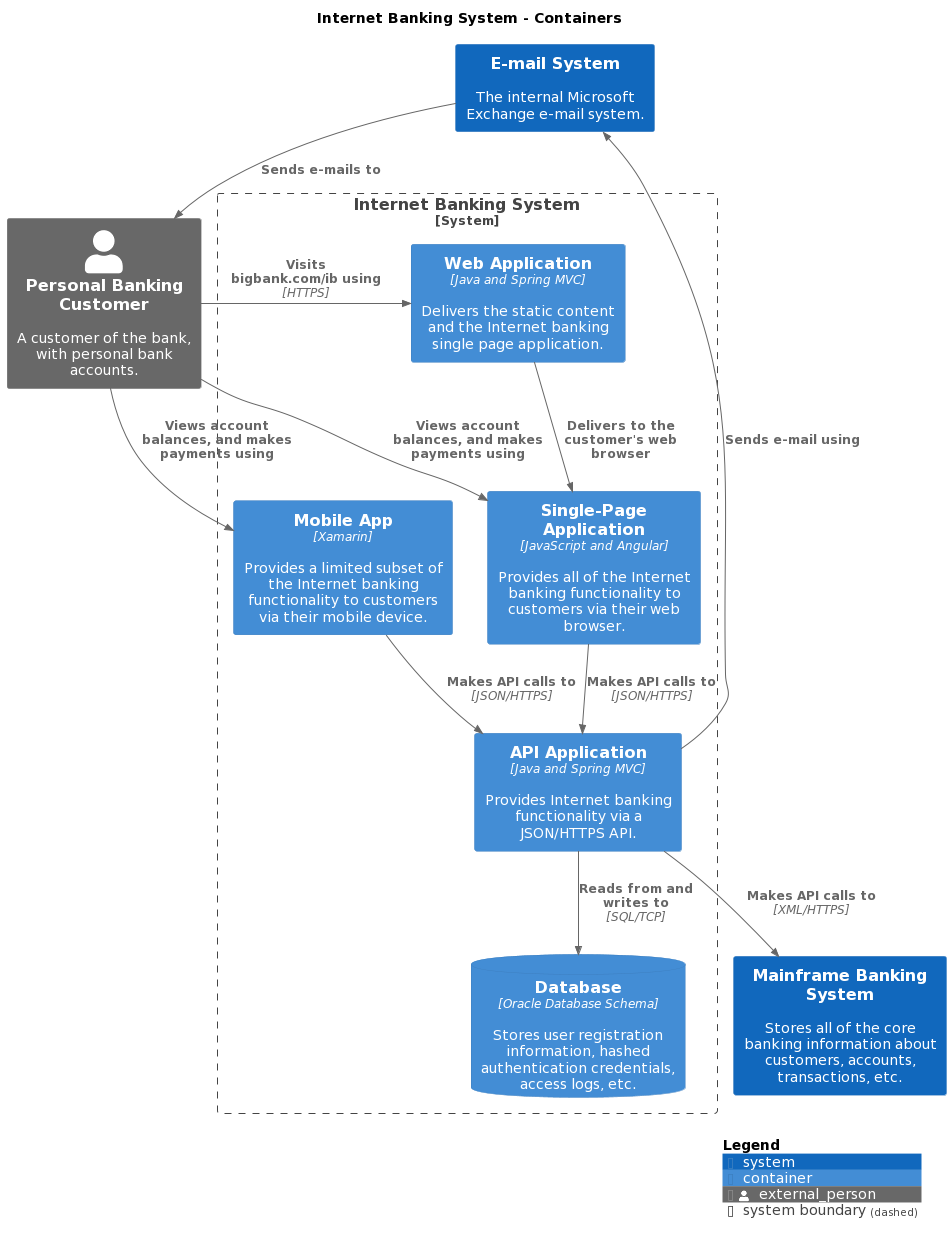

The diagram above was rendered by PlantUML. Its source (embedded in the PNG):
@startuml
set separator none
title Internet Banking System - Containers

top to bottom direction

!include https://raw.githubusercontent.com/plantuml-stdlib/C4-PlantUML/master/C4.puml
!include https://raw.githubusercontent.com/plantuml-stdlib/C4-PlantUML/master/C4_Context.puml
!include https://raw.githubusercontent.com/plantuml-stdlib/C4-PlantUML/master/C4_Container.puml

Person_Ext(PersonalBankingCustomer, "Personal Banking Customer", "A customer of the bank, with personal bank accounts.", $tags="")
System(MainframeBankingSystem, "Mainframe Banking System", "Stores all of the core banking information about customers, accounts, transactions, etc.", $tags="")
System(EmailSystem, "E-mail System", "The internal Microsoft Exchange e-mail system.", $tags="")

System_Boundary("InternetBankingSystem_boundary", "Internet Banking System", $tags="") {
  Container(InternetBankingSystem.WebApplication, "Web Application", "Java and Spring MVC", "Delivers the static content and the Internet banking single page application.", $tags="")
  Container(InternetBankingSystem.APIApplication, "API Application", "Java and Spring MVC", "Provides Internet banking functionality via a JSON/HTTPS API.", $tags="")
  ContainerDb(InternetBankingSystem.Database, "Database", "Oracle Database Schema", "Stores user registration information, hashed authentication credentials, access logs, etc.", $tags="")
  Container(InternetBankingSystem.SinglePageApplication, "Single-Page Application", "JavaScript and Angular", "Provides all of the Internet banking functionality to customers via their web browser.", $tags="")
  Container(InternetBankingSystem.MobileApp, "Mobile App", "Xamarin", "Provides a limited subset of the Internet banking functionality to customers via their mobile device.", $tags="")
}

Rel_D(EmailSystem, PersonalBankingCustomer, "Sends e-mails to", $tags="")
Rel_D(PersonalBankingCustomer, InternetBankingSystem.WebApplication, "Visits bigbank.com/ib using", "HTTPS", $tags="")
Rel_D(PersonalBankingCustomer, InternetBankingSystem.SinglePageApplication, "Views account balances, and makes payments using", $tags="")
Rel_D(PersonalBankingCustomer, InternetBankingSystem.MobileApp, "Views account balances, and makes payments using", $tags="")
Rel_D(InternetBankingSystem.WebApplication, InternetBankingSystem.SinglePageApplication, "Delivers to the customer's web browser", $tags="")
Rel_D(InternetBankingSystem.SinglePageApplication, InternetBankingSystem.APIApplication, "Makes API calls to", "JSON/HTTPS", $tags="")
Rel_D(InternetBankingSystem.MobileApp, InternetBankingSystem.APIApplication, "Makes API calls to", "JSON/HTTPS", $tags="")
Rel_D(InternetBankingSystem.APIApplication, InternetBankingSystem.Database, "Reads from and writes to", "SQL/TCP", $tags="")
Rel_D(InternetBankingSystem.APIApplication, MainframeBankingSystem, "Makes API calls to", "XML/HTTPS", $tags="")
Rel_D(InternetBankingSystem.APIApplication, EmailSystem, "Sends e-mail using", $tags="")

SHOW_LEGEND(true)
@enduml